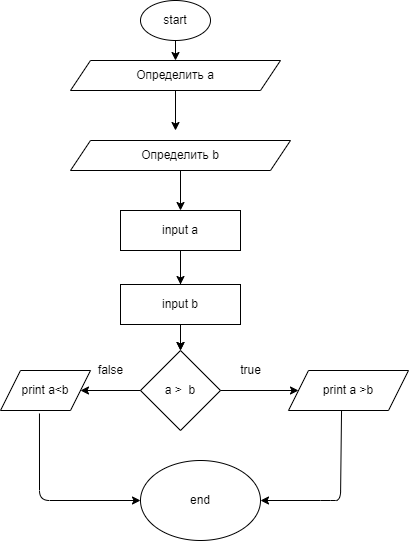

The diagram above was exported from draw.io. Its source (the exported page's mxGraphModel, read from the mxfile embedded in the PNG):
<mxGraphModel dx="564" dy="188" grid="1" gridSize="10" guides="1" tooltips="1" connect="1" arrows="1" fold="1" page="1" pageScale="1" pageWidth="850" pageHeight="1100" math="0" shadow="0">
  <root>
    <mxCell id="0" />
    <mxCell id="1" parent="0" />
    <mxCell id="2" value="start" style="ellipse;whiteSpace=wrap;html=1;" vertex="1" parent="1">
      <mxGeometry x="170" y="20" width="70" height="40" as="geometry" />
    </mxCell>
    <mxCell id="3" value="" style="endArrow=classic;html=1;exitX=0.5;exitY=1;exitDx=0;exitDy=0;" edge="1" parent="1" source="2" target="4">
      <mxGeometry width="50" height="50" relative="1" as="geometry">
        <mxPoint x="250" y="70" as="sourcePoint" />
        <mxPoint x="205" y="100" as="targetPoint" />
      </mxGeometry>
    </mxCell>
    <mxCell id="4" value="Определить а" style="shape=parallelogram;perimeter=parallelogramPerimeter;whiteSpace=wrap;html=1;fixedSize=1;" vertex="1" parent="1">
      <mxGeometry x="100" y="80" width="210" height="30" as="geometry" />
    </mxCell>
    <mxCell id="5" value="" style="endArrow=classic;html=1;exitX=0.5;exitY=1;exitDx=0;exitDy=0;" edge="1" parent="1" source="4">
      <mxGeometry width="50" height="50" relative="1" as="geometry">
        <mxPoint x="250" y="170" as="sourcePoint" />
        <mxPoint x="205" y="150" as="targetPoint" />
      </mxGeometry>
    </mxCell>
    <mxCell id="6" value="Определить b" style="shape=parallelogram;perimeter=parallelogramPerimeter;whiteSpace=wrap;html=1;fixedSize=1;" vertex="1" parent="1">
      <mxGeometry x="100" y="160" width="220" height="30" as="geometry" />
    </mxCell>
    <mxCell id="7" value="" style="endArrow=classic;html=1;exitX=0.5;exitY=1;exitDx=0;exitDy=0;" edge="1" parent="1" source="6" target="8">
      <mxGeometry width="50" height="50" relative="1" as="geometry">
        <mxPoint x="250" y="270" as="sourcePoint" />
        <mxPoint x="210" y="240" as="targetPoint" />
      </mxGeometry>
    </mxCell>
    <mxCell id="22" value="" style="edgeStyle=none;html=1;" edge="1" parent="1" source="8" target="12">
      <mxGeometry relative="1" as="geometry" />
    </mxCell>
    <mxCell id="8" value="input a" style="rounded=0;whiteSpace=wrap;html=1;" vertex="1" parent="1">
      <mxGeometry x="150" y="230" width="120" height="40" as="geometry" />
    </mxCell>
    <mxCell id="9" value="" style="endArrow=classic;html=1;" edge="1" parent="1" target="10">
      <mxGeometry width="50" height="50" relative="1" as="geometry">
        <mxPoint x="210" y="270" as="sourcePoint" />
        <mxPoint x="210" y="310" as="targetPoint" />
        <Array as="points">
          <mxPoint x="210" y="270" />
        </Array>
      </mxGeometry>
    </mxCell>
    <mxCell id="10" value="input b" style="rounded=0;whiteSpace=wrap;html=1;" vertex="1" parent="1">
      <mxGeometry x="150" y="304" width="120" height="40" as="geometry" />
    </mxCell>
    <mxCell id="11" value="" style="endArrow=classic;html=1;exitX=0.5;exitY=1;exitDx=0;exitDy=0;" edge="1" parent="1" source="10" target="12">
      <mxGeometry width="50" height="50" relative="1" as="geometry">
        <mxPoint x="250" y="370" as="sourcePoint" />
        <mxPoint x="210" y="410" as="targetPoint" />
      </mxGeometry>
    </mxCell>
    <mxCell id="12" value="a &amp;gt;&amp;nbsp; b" style="rhombus;whiteSpace=wrap;html=1;" vertex="1" parent="1">
      <mxGeometry x="170" y="370" width="80" height="80" as="geometry" />
    </mxCell>
    <mxCell id="13" value="" style="endArrow=classic;html=1;exitX=1;exitY=0.5;exitDx=0;exitDy=0;entryX=0;entryY=0.5;entryDx=0;entryDy=0;" edge="1" parent="1" source="12" target="15">
      <mxGeometry width="50" height="50" relative="1" as="geometry">
        <mxPoint x="250" y="470" as="sourcePoint" />
        <mxPoint x="330" y="407" as="targetPoint" />
        <Array as="points" />
      </mxGeometry>
    </mxCell>
    <mxCell id="14" value="true" style="text;html=1;align=center;verticalAlign=middle;resizable=0;points=[];autosize=1;strokeColor=none;fillColor=none;" vertex="1" parent="1">
      <mxGeometry x="260" y="380" width="40" height="20" as="geometry" />
    </mxCell>
    <mxCell id="15" value="print a &amp;gt;b" style="shape=parallelogram;perimeter=parallelogramPerimeter;whiteSpace=wrap;html=1;fixedSize=1;" vertex="1" parent="1">
      <mxGeometry x="318" y="390" width="120" height="40" as="geometry" />
    </mxCell>
    <mxCell id="16" value="" style="endArrow=classic;html=1;exitX=0;exitY=0.5;exitDx=0;exitDy=0;" edge="1" parent="1" source="12">
      <mxGeometry width="50" height="50" relative="1" as="geometry">
        <mxPoint x="250" y="470" as="sourcePoint" />
        <mxPoint x="110" y="410" as="targetPoint" />
      </mxGeometry>
    </mxCell>
    <mxCell id="17" value="false" style="text;html=1;align=center;verticalAlign=middle;resizable=0;points=[];autosize=1;strokeColor=none;fillColor=none;" vertex="1" parent="1">
      <mxGeometry x="120" y="380" width="40" height="20" as="geometry" />
    </mxCell>
    <mxCell id="18" value="print a&amp;lt;b" style="shape=parallelogram;perimeter=parallelogramPerimeter;whiteSpace=wrap;html=1;fixedSize=1;" vertex="1" parent="1">
      <mxGeometry x="30" y="390" width="90" height="40" as="geometry" />
    </mxCell>
    <mxCell id="19" value="" style="endArrow=classic;html=1;exitX=0.433;exitY=1.075;exitDx=0;exitDy=0;exitPerimeter=0;" edge="1" parent="1" source="18">
      <mxGeometry width="50" height="50" relative="1" as="geometry">
        <mxPoint x="50" y="470" as="sourcePoint" />
        <mxPoint x="170" y="520" as="targetPoint" />
        <Array as="points">
          <mxPoint x="69" y="520" />
        </Array>
      </mxGeometry>
    </mxCell>
    <mxCell id="20" value="" style="endArrow=classic;html=1;exitX=0.442;exitY=1;exitDx=0;exitDy=0;exitPerimeter=0;" edge="1" parent="1" source="15" target="21">
      <mxGeometry width="50" height="50" relative="1" as="geometry">
        <mxPoint x="280" y="470" as="sourcePoint" />
        <mxPoint x="290" y="520" as="targetPoint" />
        <Array as="points">
          <mxPoint x="370" y="520" />
          <mxPoint x="360" y="520" />
        </Array>
      </mxGeometry>
    </mxCell>
    <mxCell id="21" value="end" style="ellipse;whiteSpace=wrap;html=1;" vertex="1" parent="1">
      <mxGeometry x="170" y="480" width="120" height="80" as="geometry" />
    </mxCell>
  </root>
</mxGraphModel>